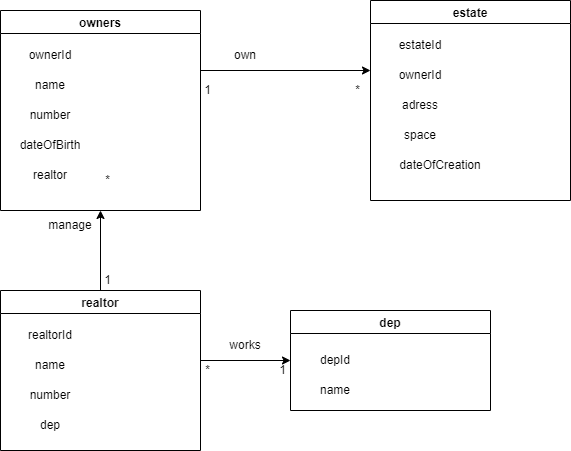

The diagram above was exported from draw.io. Its source (the exported page's mxGraphModel, read from the mxfile embedded in the PNG):
<mxGraphModel dx="2021" dy="1124" grid="1" gridSize="10" guides="1" tooltips="1" connect="1" arrows="1" fold="1" page="1" pageScale="1" pageWidth="850" pageHeight="1100" math="0" shadow="0">
  <root>
    <mxCell id="0" />
    <mxCell id="1" parent="0" />
    <mxCell id="xhMzQMeFHABwaXxN72zZ-1" value="owners" style="swimlane;" vertex="1" parent="1">
      <mxGeometry x="150" y="130" width="200" height="200" as="geometry" />
    </mxCell>
    <mxCell id="xhMzQMeFHABwaXxN72zZ-2" value="ownerId" style="text;html=1;strokeColor=none;fillColor=none;align=center;verticalAlign=middle;whiteSpace=wrap;rounded=0;" vertex="1" parent="xhMzQMeFHABwaXxN72zZ-1">
      <mxGeometry x="20" y="30" width="60" height="30" as="geometry" />
    </mxCell>
    <mxCell id="xhMzQMeFHABwaXxN72zZ-8" value="name" style="text;html=1;strokeColor=none;fillColor=none;align=center;verticalAlign=middle;whiteSpace=wrap;rounded=0;" vertex="1" parent="xhMzQMeFHABwaXxN72zZ-1">
      <mxGeometry x="20" y="60" width="60" height="30" as="geometry" />
    </mxCell>
    <mxCell id="xhMzQMeFHABwaXxN72zZ-9" value="number" style="text;html=1;strokeColor=none;fillColor=none;align=center;verticalAlign=middle;whiteSpace=wrap;rounded=0;" vertex="1" parent="xhMzQMeFHABwaXxN72zZ-1">
      <mxGeometry x="20" y="90" width="60" height="30" as="geometry" />
    </mxCell>
    <mxCell id="xhMzQMeFHABwaXxN72zZ-14" value="dateOfBirth" style="text;html=1;strokeColor=none;fillColor=none;align=center;verticalAlign=middle;whiteSpace=wrap;rounded=0;" vertex="1" parent="xhMzQMeFHABwaXxN72zZ-1">
      <mxGeometry x="20" y="120" width="60" height="30" as="geometry" />
    </mxCell>
    <mxCell id="xhMzQMeFHABwaXxN72zZ-17" value="realtor" style="text;html=1;strokeColor=none;fillColor=none;align=center;verticalAlign=middle;whiteSpace=wrap;rounded=0;" vertex="1" parent="xhMzQMeFHABwaXxN72zZ-1">
      <mxGeometry x="20" y="150" width="60" height="30" as="geometry" />
    </mxCell>
    <mxCell id="xhMzQMeFHABwaXxN72zZ-3" value="estate" style="swimlane;" vertex="1" parent="1">
      <mxGeometry x="520" y="120" width="200" height="200" as="geometry" />
    </mxCell>
    <mxCell id="xhMzQMeFHABwaXxN72zZ-4" value="estateId" style="text;html=1;strokeColor=none;fillColor=none;align=center;verticalAlign=middle;whiteSpace=wrap;rounded=0;" vertex="1" parent="xhMzQMeFHABwaXxN72zZ-3">
      <mxGeometry x="20" y="30" width="60" height="30" as="geometry" />
    </mxCell>
    <mxCell id="xhMzQMeFHABwaXxN72zZ-5" value="ownerId" style="text;html=1;strokeColor=none;fillColor=none;align=center;verticalAlign=middle;whiteSpace=wrap;rounded=0;" vertex="1" parent="xhMzQMeFHABwaXxN72zZ-3">
      <mxGeometry x="20" y="60" width="60" height="30" as="geometry" />
    </mxCell>
    <mxCell id="xhMzQMeFHABwaXxN72zZ-6" value="adress" style="text;html=1;strokeColor=none;fillColor=none;align=center;verticalAlign=middle;whiteSpace=wrap;rounded=0;" vertex="1" parent="xhMzQMeFHABwaXxN72zZ-3">
      <mxGeometry x="20" y="90" width="60" height="30" as="geometry" />
    </mxCell>
    <mxCell id="xhMzQMeFHABwaXxN72zZ-7" value="space" style="text;html=1;strokeColor=none;fillColor=none;align=center;verticalAlign=middle;whiteSpace=wrap;rounded=0;" vertex="1" parent="xhMzQMeFHABwaXxN72zZ-3">
      <mxGeometry x="20" y="120" width="60" height="30" as="geometry" />
    </mxCell>
    <mxCell id="xhMzQMeFHABwaXxN72zZ-15" value="dateOfCreation" style="text;html=1;strokeColor=none;fillColor=none;align=center;verticalAlign=middle;whiteSpace=wrap;rounded=0;" vertex="1" parent="xhMzQMeFHABwaXxN72zZ-3">
      <mxGeometry x="40" y="150" width="60" height="30" as="geometry" />
    </mxCell>
    <mxCell id="xhMzQMeFHABwaXxN72zZ-10" value="" style="endArrow=classic;html=1;rounded=0;" edge="1" parent="1">
      <mxGeometry width="50" height="50" relative="1" as="geometry">
        <mxPoint x="350" y="190" as="sourcePoint" />
        <mxPoint x="520" y="190" as="targetPoint" />
      </mxGeometry>
    </mxCell>
    <mxCell id="xhMzQMeFHABwaXxN72zZ-11" value="own" style="text;html=1;strokeColor=none;fillColor=none;align=center;verticalAlign=middle;whiteSpace=wrap;rounded=0;" vertex="1" parent="1">
      <mxGeometry x="365" y="160" width="60" height="30" as="geometry" />
    </mxCell>
    <mxCell id="xhMzQMeFHABwaXxN72zZ-12" value="1" style="text;html=1;strokeColor=none;fillColor=none;align=center;verticalAlign=middle;whiteSpace=wrap;rounded=0;" vertex="1" parent="1">
      <mxGeometry x="350" y="200" width="15" height="20" as="geometry" />
    </mxCell>
    <mxCell id="xhMzQMeFHABwaXxN72zZ-13" value="*" style="text;html=1;strokeColor=none;fillColor=none;align=center;verticalAlign=middle;whiteSpace=wrap;rounded=0;" vertex="1" parent="1">
      <mxGeometry x="500" y="200" width="15" height="20" as="geometry" />
    </mxCell>
    <mxCell id="xhMzQMeFHABwaXxN72zZ-19" value="realtor" style="swimlane;" vertex="1" parent="1">
      <mxGeometry x="150" y="410" width="200" height="160" as="geometry" />
    </mxCell>
    <mxCell id="xhMzQMeFHABwaXxN72zZ-20" value="realtorId" style="text;html=1;strokeColor=none;fillColor=none;align=center;verticalAlign=middle;whiteSpace=wrap;rounded=0;" vertex="1" parent="xhMzQMeFHABwaXxN72zZ-19">
      <mxGeometry x="20" y="30" width="60" height="30" as="geometry" />
    </mxCell>
    <mxCell id="xhMzQMeFHABwaXxN72zZ-21" value="name" style="text;html=1;strokeColor=none;fillColor=none;align=center;verticalAlign=middle;whiteSpace=wrap;rounded=0;" vertex="1" parent="xhMzQMeFHABwaXxN72zZ-19">
      <mxGeometry x="20" y="60" width="60" height="30" as="geometry" />
    </mxCell>
    <mxCell id="xhMzQMeFHABwaXxN72zZ-22" value="number" style="text;html=1;strokeColor=none;fillColor=none;align=center;verticalAlign=middle;whiteSpace=wrap;rounded=0;" vertex="1" parent="xhMzQMeFHABwaXxN72zZ-19">
      <mxGeometry x="20" y="90" width="60" height="30" as="geometry" />
    </mxCell>
    <mxCell id="xhMzQMeFHABwaXxN72zZ-23" value="dep" style="text;html=1;strokeColor=none;fillColor=none;align=center;verticalAlign=middle;whiteSpace=wrap;rounded=0;" vertex="1" parent="xhMzQMeFHABwaXxN72zZ-19">
      <mxGeometry x="20" y="120" width="60" height="30" as="geometry" />
    </mxCell>
    <mxCell id="xhMzQMeFHABwaXxN72zZ-25" value="" style="endArrow=classic;html=1;rounded=0;exitX=0.5;exitY=0;exitDx=0;exitDy=0;entryX=0.5;entryY=1;entryDx=0;entryDy=0;" edge="1" parent="1" source="xhMzQMeFHABwaXxN72zZ-19" target="xhMzQMeFHABwaXxN72zZ-1">
      <mxGeometry width="50" height="50" relative="1" as="geometry">
        <mxPoint x="220" y="410" as="sourcePoint" />
        <mxPoint x="270" y="360" as="targetPoint" />
      </mxGeometry>
    </mxCell>
    <mxCell id="xhMzQMeFHABwaXxN72zZ-26" value="manage" style="text;html=1;strokeColor=none;fillColor=none;align=center;verticalAlign=middle;whiteSpace=wrap;rounded=0;" vertex="1" parent="1">
      <mxGeometry x="190" y="330" width="60" height="30" as="geometry" />
    </mxCell>
    <mxCell id="xhMzQMeFHABwaXxN72zZ-27" value="1" style="text;html=1;strokeColor=none;fillColor=none;align=center;verticalAlign=middle;whiteSpace=wrap;rounded=0;" vertex="1" parent="1">
      <mxGeometry x="250" y="390" width="15" height="20" as="geometry" />
    </mxCell>
    <mxCell id="xhMzQMeFHABwaXxN72zZ-28" value="*" style="text;html=1;strokeColor=none;fillColor=none;align=center;verticalAlign=middle;whiteSpace=wrap;rounded=0;" vertex="1" parent="1">
      <mxGeometry x="250" y="290" width="15" height="20" as="geometry" />
    </mxCell>
    <mxCell id="xhMzQMeFHABwaXxN72zZ-29" value="dep" style="swimlane;" vertex="1" parent="1">
      <mxGeometry x="440" y="430" width="200" height="100" as="geometry" />
    </mxCell>
    <mxCell id="xhMzQMeFHABwaXxN72zZ-34" value="depId" style="text;html=1;strokeColor=none;fillColor=none;align=center;verticalAlign=middle;whiteSpace=wrap;rounded=0;" vertex="1" parent="xhMzQMeFHABwaXxN72zZ-29">
      <mxGeometry x="10" y="30" width="70" height="40" as="geometry" />
    </mxCell>
    <mxCell id="xhMzQMeFHABwaXxN72zZ-35" value="name" style="text;html=1;strokeColor=none;fillColor=none;align=center;verticalAlign=middle;whiteSpace=wrap;rounded=0;" vertex="1" parent="xhMzQMeFHABwaXxN72zZ-29">
      <mxGeometry x="15" y="65" width="60" height="30" as="geometry" />
    </mxCell>
    <mxCell id="xhMzQMeFHABwaXxN72zZ-37" value="" style="endArrow=classic;html=1;rounded=0;entryX=0;entryY=0.5;entryDx=0;entryDy=0;" edge="1" parent="1" target="xhMzQMeFHABwaXxN72zZ-29">
      <mxGeometry width="50" height="50" relative="1" as="geometry">
        <mxPoint x="350" y="480" as="sourcePoint" />
        <mxPoint x="420" y="460" as="targetPoint" />
      </mxGeometry>
    </mxCell>
    <mxCell id="xhMzQMeFHABwaXxN72zZ-38" value="works" style="text;html=1;strokeColor=none;fillColor=none;align=center;verticalAlign=middle;whiteSpace=wrap;rounded=0;" vertex="1" parent="1">
      <mxGeometry x="365" y="450" width="60" height="30" as="geometry" />
    </mxCell>
    <mxCell id="xhMzQMeFHABwaXxN72zZ-39" value="*" style="text;html=1;strokeColor=none;fillColor=none;align=center;verticalAlign=middle;whiteSpace=wrap;rounded=0;" vertex="1" parent="1">
      <mxGeometry x="350" y="480" width="15" height="20" as="geometry" />
    </mxCell>
    <mxCell id="xhMzQMeFHABwaXxN72zZ-40" value="1" style="text;html=1;strokeColor=none;fillColor=none;align=center;verticalAlign=middle;whiteSpace=wrap;rounded=0;" vertex="1" parent="1">
      <mxGeometry x="425" y="480" width="15" height="20" as="geometry" />
    </mxCell>
  </root>
</mxGraphModel>